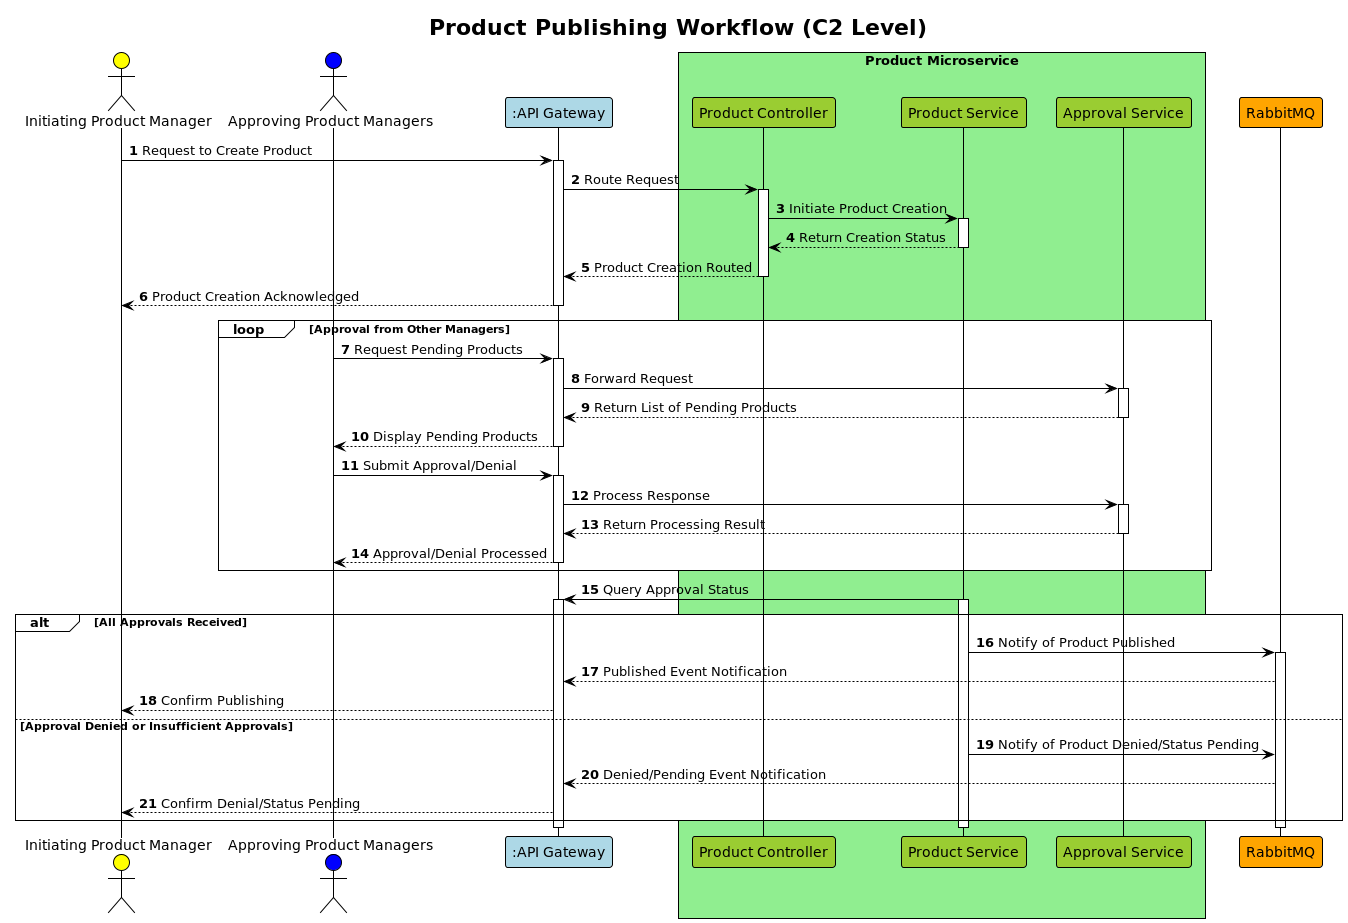

The diagram above was rendered by PlantUML. Its source (embedded in the PNG):
@startuml
!theme plain

autonumber

title Product Publishing Workflow (C2 Level)

actor "Initiating Product Manager" as InitiatingPM #Yellow
actor "Approving Product Managers" as ApprovingPM #Blue
participant ":API Gateway" as Gateway #lightBlue
box "Product Microservice" #lightGreen
    participant "Product Controller" as ProductCtrl #YellowGreen
    participant "Product Service" as ProductService #YellowGreen
    participant "Approval Service" as ApprovalSvc #YellowGreen
end box
participant "RabbitMQ" as Broker #orange

' Product Creation
InitiatingPM -> Gateway : Request to Create Product
activate Gateway
Gateway -> ProductCtrl : Route Request
activate ProductCtrl
ProductCtrl -> ProductService : Initiate Product Creation
activate ProductService
ProductService --> ProductCtrl : Return Creation Status
deactivate ProductService
ProductCtrl --> Gateway : Product Creation Routed
deactivate ProductCtrl
Gateway --> InitiatingPM : Product Creation Acknowledged
deactivate Gateway

' Product Approval Process
loop Approval from Other Managers
    ApprovingPM -> Gateway : Request Pending Products
    activate Gateway
    Gateway -> ApprovalSvc : Forward Request
    activate ApprovalSvc
    ApprovalSvc --> Gateway : Return List of Pending Products
    deactivate ApprovalSvc
    Gateway --> ApprovingPM : Display Pending Products
    deactivate Gateway

    ApprovingPM -> Gateway : Submit Approval/Denial
    activate Gateway
    Gateway -> ApprovalSvc : Process Response
    activate ApprovalSvc
    ApprovalSvc --> Gateway : Return Processing Result
    deactivate ApprovalSvc
    Gateway --> ApprovingPM : Approval/Denial Processed
    deactivate Gateway
end

' Notification of Final Status
ProductService -> Gateway : Query Approval Status
activate ProductService
activate Gateway
alt All Approvals Received
    ProductService -> Broker : Notify of Product Published
    activate Broker
    Broker --> Gateway : Published Event Notification
    Gateway --> InitiatingPM : Confirm Publishing
else Approval Denied or Insufficient Approvals
    ProductService -> Broker : Notify of Product Denied/Status Pending
    Broker --> Gateway : Denied/Pending Event Notification
    Gateway --> InitiatingPM : Confirm Denial/Status Pending
end
deactivate ProductService
deactivate Broker
deactivate Gateway

@enduml